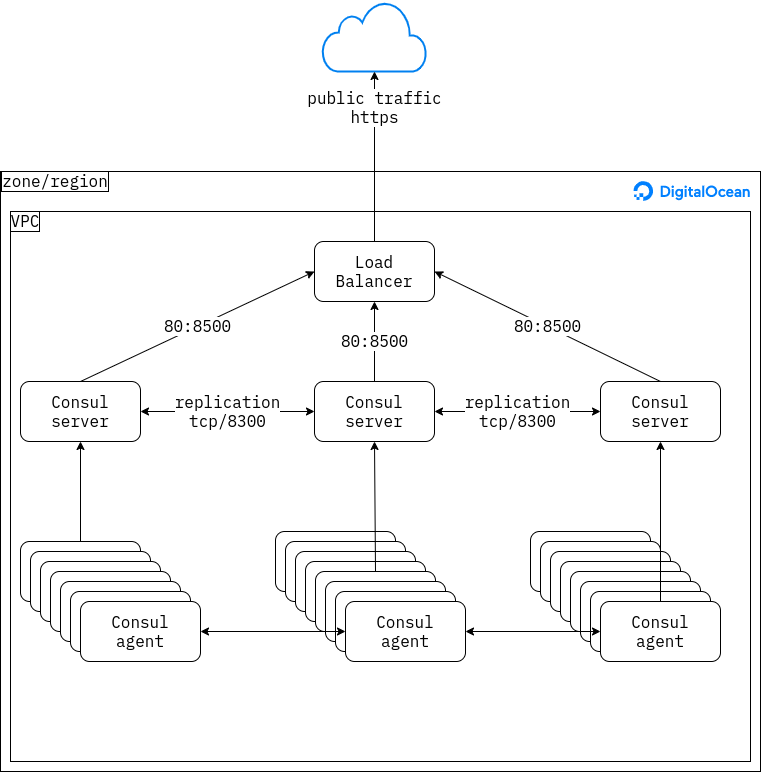

The diagram above was exported from draw.io. Its source (the exported page's mxGraphModel, read from the mxfile embedded in the PNG):
<mxGraphModel dx="760" dy="690" grid="1" gridSize="10" guides="1" tooltips="1" connect="1" arrows="0" fold="1" page="1" pageScale="1" pageWidth="827" pageHeight="1169" math="0" shadow="0">
  <root>
    <mxCell id="0" />
    <mxCell id="1" parent="0" />
    <mxCell id="5wHsvXCsGJSQt6yIHKlH-1" value="" style="rounded=0;whiteSpace=wrap;html=1;" vertex="1" parent="1">
      <mxGeometry x="40" y="360" width="760" height="600" as="geometry" />
    </mxCell>
    <mxCell id="5wHsvXCsGJSQt6yIHKlH-5" value="" style="rounded=0;whiteSpace=wrap;html=1;" vertex="1" parent="1">
      <mxGeometry x="50" y="400" width="740" height="550" as="geometry" />
    </mxCell>
    <mxCell id="5wHsvXCsGJSQt6yIHKlH-2" value="" style="html=1;verticalLabelPosition=bottom;align=center;labelBackgroundColor=#ffffff;verticalAlign=top;strokeWidth=2;strokeColor=#0080F0;shadow=0;dashed=0;shape=mxgraph.ios7.icons.cloud;" vertex="1" parent="1">
      <mxGeometry x="362.00000000000006" y="190" width="104" height="70" as="geometry" />
    </mxCell>
    <mxCell id="5wHsvXCsGJSQt6yIHKlH-4" value="" style="shape=image;verticalLabelPosition=bottom;labelBackgroundColor=#ffffff;verticalAlign=top;aspect=fixed;imageAspect=0;image=data:image/svg+xml,(base64 omitted: 7776 chars);" vertex="1" parent="1">
      <mxGeometry x="673.15" y="370" width="116.85" height="20" as="geometry" />
    </mxCell>
    <mxCell id="5wHsvXCsGJSQt6yIHKlH-6" value="VPC" style="text;html=1;strokeColor=none;fillColor=none;align=center;verticalAlign=middle;whiteSpace=wrap;rounded=0;fontFamily=IBM Plex Mono;labelBorderColor=#000000;fontSize=16;" vertex="1" parent="1">
      <mxGeometry x="50" y="400" width="30" height="20" as="geometry" />
    </mxCell>
    <mxCell id="5wHsvXCsGJSQt6yIHKlH-46" value="public&amp;nbsp;traffic&lt;br&gt;https" style="edgeStyle=orthogonalEdgeStyle;rounded=0;orthogonalLoop=1;jettySize=auto;html=1;exitX=0.5;exitY=0;exitDx=0;exitDy=0;fontFamily=IBM Plex Mono;fontSize=16;" edge="1" parent="1" source="5wHsvXCsGJSQt6yIHKlH-7" target="5wHsvXCsGJSQt6yIHKlH-2">
      <mxGeometry x="0.5714" relative="1" as="geometry">
        <mxPoint as="offset" />
      </mxGeometry>
    </mxCell>
    <mxCell id="5wHsvXCsGJSQt6yIHKlH-7" value="Load Balancer" style="rounded=1;whiteSpace=wrap;html=1;fontFamily=IBM Plex Mono;fontSize=16;" vertex="1" parent="1">
      <mxGeometry x="354.00000000000017" y="430" width="120" height="60" as="geometry" />
    </mxCell>
    <mxCell id="5wHsvXCsGJSQt6yIHKlH-47" value="80:8500" style="rounded=0;orthogonalLoop=1;jettySize=auto;html=1;exitX=0.5;exitY=0;exitDx=0;exitDy=0;entryX=0;entryY=0.5;entryDx=0;entryDy=0;fontFamily=IBM Plex Mono;fontSize=16;" edge="1" parent="1" source="5wHsvXCsGJSQt6yIHKlH-8" target="5wHsvXCsGJSQt6yIHKlH-7">
      <mxGeometry relative="1" as="geometry" />
    </mxCell>
    <mxCell id="5wHsvXCsGJSQt6yIHKlH-52" value="replication&lt;br&gt;tcp/8300" style="edgeStyle=none;rounded=0;orthogonalLoop=1;jettySize=auto;html=1;exitX=1;exitY=0.5;exitDx=0;exitDy=0;fontFamily=IBM Plex Mono;fontSize=16;startArrow=classic;startFill=1;" edge="1" parent="1" source="5wHsvXCsGJSQt6yIHKlH-8" target="5wHsvXCsGJSQt6yIHKlH-9">
      <mxGeometry relative="1" as="geometry" />
    </mxCell>
    <mxCell id="5wHsvXCsGJSQt6yIHKlH-8" value="Consul&lt;br&gt;server" style="rounded=1;whiteSpace=wrap;html=1;fontFamily=IBM Plex Mono;fontSize=16;" vertex="1" parent="1">
      <mxGeometry x="60" y="570" width="120" height="60" as="geometry" />
    </mxCell>
    <mxCell id="5wHsvXCsGJSQt6yIHKlH-48" value="80:8500" style="edgeStyle=none;rounded=0;orthogonalLoop=1;jettySize=auto;html=1;exitX=0.5;exitY=0;exitDx=0;exitDy=0;fontFamily=IBM Plex Mono;fontSize=16;" edge="1" parent="1" source="5wHsvXCsGJSQt6yIHKlH-9" target="5wHsvXCsGJSQt6yIHKlH-7">
      <mxGeometry relative="1" as="geometry" />
    </mxCell>
    <mxCell id="5wHsvXCsGJSQt6yIHKlH-53" value="replication&lt;br&gt;tcp/8300" style="edgeStyle=none;rounded=0;orthogonalLoop=1;jettySize=auto;html=1;exitX=1;exitY=0.5;exitDx=0;exitDy=0;startArrow=classic;startFill=1;fontFamily=IBM Plex Mono;fontSize=16;" edge="1" parent="1" source="5wHsvXCsGJSQt6yIHKlH-9" target="5wHsvXCsGJSQt6yIHKlH-10">
      <mxGeometry relative="1" as="geometry" />
    </mxCell>
    <mxCell id="5wHsvXCsGJSQt6yIHKlH-9" value="Consul&lt;br&gt;server" style="rounded=1;whiteSpace=wrap;html=1;fontFamily=IBM Plex Mono;fontSize=16;" vertex="1" parent="1">
      <mxGeometry x="354.00000000000006" y="570" width="120" height="60" as="geometry" />
    </mxCell>
    <mxCell id="5wHsvXCsGJSQt6yIHKlH-49" value="80:8500" style="edgeStyle=none;rounded=0;orthogonalLoop=1;jettySize=auto;html=1;exitX=0.5;exitY=0;exitDx=0;exitDy=0;entryX=1;entryY=0.5;entryDx=0;entryDy=0;fontFamily=IBM Plex Mono;fontSize=16;" edge="1" parent="1" source="5wHsvXCsGJSQt6yIHKlH-10" target="5wHsvXCsGJSQt6yIHKlH-7">
      <mxGeometry relative="1" as="geometry" />
    </mxCell>
    <mxCell id="5wHsvXCsGJSQt6yIHKlH-10" value="Consul&lt;br&gt;server" style="rounded=1;whiteSpace=wrap;html=1;fontFamily=IBM Plex Mono;fontSize=16;" vertex="1" parent="1">
      <mxGeometry x="640" y="570" width="120" height="60" as="geometry" />
    </mxCell>
    <mxCell id="5wHsvXCsGJSQt6yIHKlH-13" value="Consul&lt;br&gt;agent" style="rounded=1;whiteSpace=wrap;html=1;fontFamily=IBM Plex Mono;fontSize=16;" vertex="1" parent="1">
      <mxGeometry x="60" y="730" width="120" height="60" as="geometry" />
    </mxCell>
    <mxCell id="5wHsvXCsGJSQt6yIHKlH-15" value="Consul&lt;br&gt;agent" style="rounded=1;whiteSpace=wrap;html=1;fontFamily=IBM Plex Mono;fontSize=16;" vertex="1" parent="1">
      <mxGeometry x="315" y="720" width="120" height="60" as="geometry" />
    </mxCell>
    <mxCell id="5wHsvXCsGJSQt6yIHKlH-17" value="Consul&lt;br&gt;agent" style="rounded=1;whiteSpace=wrap;html=1;fontFamily=IBM Plex Mono;fontSize=16;" vertex="1" parent="1">
      <mxGeometry x="70" y="740" width="120" height="60" as="geometry" />
    </mxCell>
    <mxCell id="5wHsvXCsGJSQt6yIHKlH-18" value="Consul&lt;br&gt;agent" style="rounded=1;whiteSpace=wrap;html=1;fontFamily=IBM Plex Mono;fontSize=16;" vertex="1" parent="1">
      <mxGeometry x="80" y="750" width="120" height="60" as="geometry" />
    </mxCell>
    <mxCell id="5wHsvXCsGJSQt6yIHKlH-19" value="Consul&lt;br&gt;agent" style="rounded=1;whiteSpace=wrap;html=1;fontFamily=IBM Plex Mono;fontSize=16;" vertex="1" parent="1">
      <mxGeometry x="90" y="760" width="120" height="60" as="geometry" />
    </mxCell>
    <mxCell id="5wHsvXCsGJSQt6yIHKlH-20" value="Consul&lt;br&gt;agent" style="rounded=1;whiteSpace=wrap;html=1;fontFamily=IBM Plex Mono;fontSize=16;" vertex="1" parent="1">
      <mxGeometry x="100" y="770" width="120" height="60" as="geometry" />
    </mxCell>
    <mxCell id="5wHsvXCsGJSQt6yIHKlH-21" value="Consul&lt;br&gt;agent" style="rounded=1;whiteSpace=wrap;html=1;fontFamily=IBM Plex Mono;fontSize=16;" vertex="1" parent="1">
      <mxGeometry x="110" y="780" width="120" height="60" as="geometry" />
    </mxCell>
    <mxCell id="5wHsvXCsGJSQt6yIHKlH-22" value="Consul&lt;br&gt;agent" style="rounded=1;whiteSpace=wrap;html=1;fontFamily=IBM Plex Mono;fontSize=16;" vertex="1" parent="1">
      <mxGeometry x="120" y="790" width="120" height="60" as="geometry" />
    </mxCell>
    <mxCell id="5wHsvXCsGJSQt6yIHKlH-24" value="Consul&lt;br&gt;agent" style="rounded=1;whiteSpace=wrap;html=1;fontFamily=IBM Plex Mono;fontSize=16;" vertex="1" parent="1">
      <mxGeometry x="325" y="730" width="120" height="60" as="geometry" />
    </mxCell>
    <mxCell id="5wHsvXCsGJSQt6yIHKlH-25" value="Consul&lt;br&gt;agent" style="rounded=1;whiteSpace=wrap;html=1;fontFamily=IBM Plex Mono;fontSize=16;" vertex="1" parent="1">
      <mxGeometry x="335" y="740" width="120" height="60" as="geometry" />
    </mxCell>
    <mxCell id="5wHsvXCsGJSQt6yIHKlH-26" value="Consul&lt;br&gt;agent" style="rounded=1;whiteSpace=wrap;html=1;fontFamily=IBM Plex Mono;fontSize=16;" vertex="1" parent="1">
      <mxGeometry x="345" y="750" width="120" height="60" as="geometry" />
    </mxCell>
    <mxCell id="5wHsvXCsGJSQt6yIHKlH-27" value="Consul&lt;br&gt;agent" style="rounded=1;whiteSpace=wrap;html=1;fontFamily=IBM Plex Mono;fontSize=16;" vertex="1" parent="1">
      <mxGeometry x="355" y="760" width="120" height="60" as="geometry" />
    </mxCell>
    <mxCell id="5wHsvXCsGJSQt6yIHKlH-28" value="Consul&lt;br&gt;agent" style="rounded=1;whiteSpace=wrap;html=1;fontFamily=IBM Plex Mono;fontSize=16;" vertex="1" parent="1">
      <mxGeometry x="365" y="770" width="120" height="60" as="geometry" />
    </mxCell>
    <mxCell id="5wHsvXCsGJSQt6yIHKlH-29" value="Consul&lt;br&gt;agent" style="rounded=1;whiteSpace=wrap;html=1;fontFamily=IBM Plex Mono;fontSize=16;" vertex="1" parent="1">
      <mxGeometry x="375" y="780" width="120" height="60" as="geometry" />
    </mxCell>
    <mxCell id="5wHsvXCsGJSQt6yIHKlH-59" style="edgeStyle=none;rounded=0;orthogonalLoop=1;jettySize=auto;html=1;entryX=0.5;entryY=1;entryDx=0;entryDy=0;startArrow=none;startFill=0;fontFamily=IBM Plex Mono;fontSize=16;exitX=0.5;exitY=0;exitDx=0;exitDy=0;" edge="1" parent="1" source="5wHsvXCsGJSQt6yIHKlH-27" target="5wHsvXCsGJSQt6yIHKlH-9">
      <mxGeometry relative="1" as="geometry" />
    </mxCell>
    <mxCell id="5wHsvXCsGJSQt6yIHKlH-30" value="Consul&lt;br&gt;agent" style="rounded=1;whiteSpace=wrap;html=1;fontFamily=IBM Plex Mono;fontSize=16;" vertex="1" parent="1">
      <mxGeometry x="385" y="790" width="120" height="60" as="geometry" />
    </mxCell>
    <mxCell id="5wHsvXCsGJSQt6yIHKlH-38" value="Consul&lt;br&gt;agent" style="rounded=1;whiteSpace=wrap;html=1;fontFamily=IBM Plex Mono;fontSize=16;" vertex="1" parent="1">
      <mxGeometry x="570" y="720" width="120" height="60" as="geometry" />
    </mxCell>
    <mxCell id="5wHsvXCsGJSQt6yIHKlH-39" value="Consul&lt;br&gt;agent" style="rounded=1;whiteSpace=wrap;html=1;fontFamily=IBM Plex Mono;fontSize=16;" vertex="1" parent="1">
      <mxGeometry x="580" y="730" width="120" height="60" as="geometry" />
    </mxCell>
    <mxCell id="5wHsvXCsGJSQt6yIHKlH-40" value="Consul&lt;br&gt;agent" style="rounded=1;whiteSpace=wrap;html=1;fontFamily=IBM Plex Mono;fontSize=16;" vertex="1" parent="1">
      <mxGeometry x="590" y="740" width="120" height="60" as="geometry" />
    </mxCell>
    <mxCell id="5wHsvXCsGJSQt6yIHKlH-41" value="Consul&lt;br&gt;agent" style="rounded=1;whiteSpace=wrap;html=1;fontFamily=IBM Plex Mono;fontSize=16;" vertex="1" parent="1">
      <mxGeometry x="600" y="750" width="120" height="60" as="geometry" />
    </mxCell>
    <mxCell id="5wHsvXCsGJSQt6yIHKlH-42" value="Consul&lt;br&gt;agent" style="rounded=1;whiteSpace=wrap;html=1;fontFamily=IBM Plex Mono;fontSize=16;" vertex="1" parent="1">
      <mxGeometry x="610" y="760" width="120" height="60" as="geometry" />
    </mxCell>
    <mxCell id="5wHsvXCsGJSQt6yIHKlH-43" value="Consul&lt;br&gt;agent" style="rounded=1;whiteSpace=wrap;html=1;fontFamily=IBM Plex Mono;fontSize=16;" vertex="1" parent="1">
      <mxGeometry x="620" y="770" width="120" height="60" as="geometry" />
    </mxCell>
    <mxCell id="5wHsvXCsGJSQt6yIHKlH-44" value="Consul&lt;br&gt;agent" style="rounded=1;whiteSpace=wrap;html=1;fontFamily=IBM Plex Mono;fontSize=16;" vertex="1" parent="1">
      <mxGeometry x="630" y="780" width="120" height="60" as="geometry" />
    </mxCell>
    <mxCell id="5wHsvXCsGJSQt6yIHKlH-60" style="edgeStyle=none;rounded=0;orthogonalLoop=1;jettySize=auto;html=1;entryX=0.5;entryY=1;entryDx=0;entryDy=0;startArrow=none;startFill=0;fontFamily=IBM Plex Mono;fontSize=16;" edge="1" parent="1" source="5wHsvXCsGJSQt6yIHKlH-45" target="5wHsvXCsGJSQt6yIHKlH-10">
      <mxGeometry relative="1" as="geometry" />
    </mxCell>
    <mxCell id="5wHsvXCsGJSQt6yIHKlH-61" style="edgeStyle=none;rounded=0;orthogonalLoop=1;jettySize=auto;html=1;exitX=0;exitY=0.5;exitDx=0;exitDy=0;entryX=1;entryY=0.5;entryDx=0;entryDy=0;startArrow=classic;startFill=1;fontFamily=IBM Plex Mono;fontSize=16;" edge="1" parent="1" source="5wHsvXCsGJSQt6yIHKlH-45" target="5wHsvXCsGJSQt6yIHKlH-30">
      <mxGeometry relative="1" as="geometry" />
    </mxCell>
    <mxCell id="5wHsvXCsGJSQt6yIHKlH-45" value="Consul&lt;br&gt;agent" style="rounded=1;whiteSpace=wrap;html=1;fontFamily=IBM Plex Mono;fontSize=16;" vertex="1" parent="1">
      <mxGeometry x="640" y="790" width="120" height="60" as="geometry" />
    </mxCell>
    <mxCell id="5wHsvXCsGJSQt6yIHKlH-55" style="edgeStyle=none;rounded=0;orthogonalLoop=1;jettySize=auto;html=1;startArrow=classic;startFill=1;fontFamily=IBM Plex Mono;fontSize=16;" edge="1" parent="1" source="5wHsvXCsGJSQt6yIHKlH-22" target="5wHsvXCsGJSQt6yIHKlH-30">
      <mxGeometry relative="1" as="geometry">
        <mxPoint x="346" y="820" as="sourcePoint" />
      </mxGeometry>
    </mxCell>
    <mxCell id="5wHsvXCsGJSQt6yIHKlH-57" value="zone/region" style="text;html=1;strokeColor=none;fillColor=none;align=center;verticalAlign=middle;whiteSpace=wrap;rounded=0;fontFamily=IBM Plex Mono;labelBorderColor=#000000;fontSize=16;" vertex="1" parent="1">
      <mxGeometry x="40" y="360" width="110" height="20" as="geometry" />
    </mxCell>
    <mxCell id="5wHsvXCsGJSQt6yIHKlH-56" style="edgeStyle=none;rounded=0;orthogonalLoop=1;jettySize=auto;html=1;startArrow=none;startFill=0;fontFamily=IBM Plex Mono;fontSize=16;exitX=0.5;exitY=0;exitDx=0;exitDy=0;" edge="1" parent="1" source="5wHsvXCsGJSQt6yIHKlH-13" target="5wHsvXCsGJSQt6yIHKlH-8">
      <mxGeometry relative="1" as="geometry" />
    </mxCell>
  </root>
</mxGraphModel>